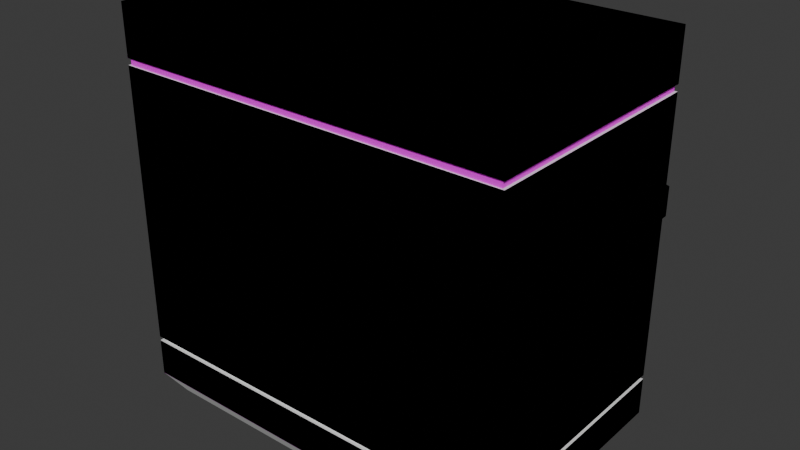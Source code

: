 # Source: lavaplatos.blend  (saved by Blender 4.1.24; exported with 4.5.12 LTS)
import bpy
from mathutils import Matrix  # noqa: F401  (used for matrix-valued properties, if any)

bpy.ops.wm.read_factory_settings(use_empty=True)
scene = bpy.context.scene
scene.name = 'Scene'

# ---- collections
col_lava_low = bpy.data.collections.new('lava_low'); scene.collection.children.link(col_lava_low)
col_lava_high = bpy.data.collections.new('lava_high'); scene.collection.children.link(col_lava_high)

# ---- images (referenced by path relative to the original .blend; pixels are not part of the script)
import os
ASSET_DIR = os.environ.get("B2B_ASSET_DIR", "")  # directory of the original .blend (textures are referenced by path, not embedded)
HERE = os.path.dirname(os.path.abspath(__file__))  # packed textures are extracted next to this script under _unpacked/

def load_image(name, relpath, width, height, colorspace="sRGB"):
    """Load a texture the original file referenced (path relative to the .blend, or extracted next to this script)."""
    p = next((c for c in (os.path.join(HERE, relpath), os.path.join(ASSET_DIR, relpath)) if relpath and os.path.exists(c)), "")
    if p:
        img = bpy.data.images.load(p, check_existing=True)
        img.name = name
    else:  # same state as the original file: an image datablock whose file is absent (Cycles renders it pink)
        img = bpy.data.images.new(name, width, height)
        img.source = "FILE"
        img.filepath = "//" + (relpath or name)
    img.colorspace_settings.name = colorspace
    return img
img_untitled = load_image('Untitled', '', 1024, 1024, 'sRGB')

# ---- materials (node trees are filled in below, after node groups)
mat_material = bpy.data.materials.new('Material')
mat_material.alpha_threshold = 0.0
mat_material.use_transparent_shadow = False
mat_material.roughness = 0.5
mat_material.line_color = (0.0, 0.0, 0.0, 1.0)

# ---- material node trees
mat_material.use_nodes = True; mat_material.node_tree.nodes.clear()
_N = mat_material.node_tree.nodes; _L = mat_material.node_tree.links
n0 = _N.new('ShaderNodeOutputMaterial'); n0.name = 'Material Output'; n0.location = (300, 300)
n1 = _N.new('ShaderNodeBsdfPrincipled'); n1.name = 'Principled BSDF'; n1.location = (10, 300)
n1.inputs[3].default_value = 1.45
n2 = _N.new('ShaderNodeTexImage'); n2.name = 'Image Texture'; n2.location = (-257, 302)
n2.image = img_untitled
_L.new(n1.outputs[0], n0.inputs[0])
_L.new(n2.outputs[0], n1.inputs[0])
n0.is_active_output = True

# ---- world
world_world = bpy.data.worlds.new('World'); scene.world = world_world
world_world.use_nodes = True; world_world.node_tree.nodes.clear()
_N = world_world.node_tree.nodes; _L = world_world.node_tree.links
n0 = _N.new('ShaderNodeOutputWorld'); n0.name = 'World Output'; n0.location = (300, 300)
n1 = _N.new('ShaderNodeBackground'); n1.name = 'Background'; n1.location = (10, 300)
n1.inputs[0].default_value = (0.05088, 0.05088, 0.05088, 1.0)
_L.new(n1.outputs[0], n0.inputs[0])
n0.is_active_output = True
world_world.color = (0.05088, 0.05088, 0.05088)
world_world.use_sun_shadow = False
world_world.sun_shadow_jitter_overblur = 0.0

# ---- meshes
me_cube_001 = bpy.data.meshes.new('Cube.001')
me_cube_001.from_pydata([(-0.7335, -0.4528, 0.7335), (-0.7335, 0.4528, 0.7335), (0.7335, -0.4528, 0.7335), (0.7335, 0.4528, 0.7335), (-0.6636, -0.4096, -0.7335), (-0.7335, -0.4528, -0.6636), (-0.7335, 0.4528, -0.6636), (-0.6636, 0.4096, -0.7335), (0.7335, -0.4528, -0.6636), (0.6636, -0.4096, -0.7335), (0.7335, 0.4528, -0.6636), (0.6636, 0.4096, -0.7335), (0.7335, -0.4528, 0.548), (0.7335, -0.4528, 0.5243), (-0.7335, -0.4528, 0.548), (-0.7335, -0.4528, 0.5243), (-0.7335, 0.4528, 0.5243), (-0.7335, 0.4528, 0.548), (0.7335, 0.4528, 0.5243), (0.7335, 0.4528, 0.548), (0.7247, 0.4474, 0.5243), (0.7247, 0.4474, 0.548), (0.7247, -0.4474, 0.548), (0.7247, -0.4474, 0.5243), (-0.7247, -0.4474, 0.548), (-0.7247, -0.4474, 0.5243), (-0.7247, 0.4474, 0.5243), (-0.7247, 0.4474, 0.548), (0.7335, -0.4528, -0.5217), (-0.7335, -0.4528, -0.5217), (0.7335, 0.4528, -0.5217), (-0.7335, 0.4528, -0.5217), (0.7335, -0.4528, -0.5061), (0.7335, 0.4528, -0.5061), (-0.7335, -0.4528, -0.5061), (-0.7335, 0.4528, -0.5061), (-0.7139, -0.4407, -0.5061), (-0.7139, -0.4407, -0.5217), (-0.7139, 0.4407, -0.5061), (-0.7139, 0.4407, -0.5217), (0.7139, -0.4407, -0.5217), (0.7139, 0.4407, -0.5217), (0.7139, -0.4407, -0.5061), (0.7139, 0.4407, -0.5061)], [], [(35, 16, 18, 33), (33, 18, 13, 32), (3, 1, 0, 2), (32, 13, 15, 34), (7, 4, 5, 6), (11, 7, 6, 10), (9, 11, 10, 8), (4, 9, 8, 5), (7, 11, 9, 4), (34, 15, 16, 35), (12, 2, 0, 14), (17, 1, 3, 19), (14, 0, 1, 17), (17, 19, 21, 27), (14, 17, 27, 24), (19, 12, 22, 21), (13, 18, 20, 23), (19, 3, 2, 12), (21, 22, 23, 20), (22, 24, 25, 23), (27, 21, 20, 26), (24, 27, 26, 25), (15, 13, 23, 25), (12, 14, 24, 22), (16, 15, 25, 26), (18, 16, 26, 20), (5, 29, 31, 6), (8, 28, 29, 5), (10, 30, 28, 8), (6, 31, 30, 10), (31, 29, 37, 39), (35, 33, 43, 38), (28, 30, 41, 40), (34, 35, 38, 36), (37, 36, 38, 39), (40, 42, 36, 37), (41, 43, 42, 40), (39, 38, 43, 41), (32, 34, 36, 42), (30, 31, 39, 41), (29, 28, 40, 37), (33, 32, 42, 43)])
_uv = me_cube_001.uv_layers.new(name='UVMap')
_uv.uv.foreach_set('vector', [0.0001055, 0.4536, 0.0001055, 0.2369, 0.3087, 0.2369, 0.3087, 0.4536, 0.4993, 0.06228, 0.4993, 0.279, 0.3089, 0.279, 0.3089, 0.06228, 0.3087, 0.1906, 0.0001054, 0.1906, 0.0001054, 0.0001054, 0.3087, 0.0001054, 0.3087, 0.7369, 0.3087, 0.9536, 0.0001056, 0.9536, 0.0001056, 0.7369, 0.3179, 0.3269, 0.4903, 0.3269, 0.4993, 0.3477, 0.3089, 0.3477, 0.2939, 0.5091, 0.01481, 0.5091, 0.0001055, 0.4918, 0.3087, 0.4918, 0.3179, 0.0001054, 0.4903, 0.0001055, 0.4993, 0.0209, 0.3089, 0.0209, 0.01481, 0.6814, 0.2939, 0.6814, 0.3087, 0.6987, 0.0001055, 0.6987, 0.01481, 0.5091, 0.2939, 0.5091, 0.2939, 0.6814, 0.01481, 0.6814, 0.4993, 0.3891, 0.4993, 0.6058, 0.3089, 0.6058, 0.3089, 0.3891, 0.3087, 0.9609, 0.3087, 0.9999, 0.0001056, 0.9999, 0.0001056, 0.9609, 0.0001054, 0.2296, 0.0001054, 0.1906, 0.3087, 0.1906, 0.3087, 0.2296, 0.4993, 0.6145, 0.4993, 0.6535, 0.3089, 0.6535, 0.3089, 0.6145, 0.0001054, 0.2296, 0.3087, 0.2296, 0.3068, 0.2307, 0.001956, 0.2307, 0.4993, 0.6145, 0.3089, 0.6145, 0.31, 0.6126, 0.4982, 0.6126, 0.4993, 0.2877, 0.3089, 0.2877, 0.31, 0.2858, 0.4982, 0.2858, 0.3089, 0.279, 0.4993, 0.279, 0.4982, 0.2808, 0.31, 0.2808, 0.4993, 0.2877, 0.4993, 0.3267, 0.3089, 0.3267, 0.3089, 0.2877, 0.4982, 0.2858, 0.31, 0.2858, 0.31, 0.2808, 0.4982, 0.2808, 0.3068, 0.9597, 0.001957, 0.9597, 0.001957, 0.9547, 0.3068, 0.9547, 0.001956, 0.2307, 0.3068, 0.2307, 0.3068, 0.2357, 0.001956, 0.2357, 0.4982, 0.6126, 0.31, 0.6126, 0.31, 0.6076, 0.4982, 0.6076, 0.0001056, 0.9536, 0.3087, 0.9536, 0.3068, 0.9547, 0.001957, 0.9547, 0.3087, 0.9609, 0.0001056, 0.9609, 0.001957, 0.9597, 0.3068, 0.9597, 0.3089, 0.6058, 0.4993, 0.6058, 0.4982, 0.6076, 0.31, 0.6076, 0.3087, 0.2369, 0.0001055, 0.2369, 0.001956, 0.2357, 0.3068, 0.2357, 0.4993, 0.3477, 0.4993, 0.3776, 0.3089, 0.3776, 0.3089, 0.3477, 0.3087, 0.6987, 0.3087, 0.7285, 0.0001055, 0.7285, 0.0001055, 0.6987, 0.4993, 0.0209, 0.4993, 0.05075, 0.3089, 0.05075, 0.3089, 0.0209, 0.0001055, 0.4918, 0.0001055, 0.4619, 0.3087, 0.4619, 0.3087, 0.4918, 0.3089, 0.3776, 0.4993, 0.3776, 0.4968, 0.3817, 0.3114, 0.3817, 0.0001055, 0.4536, 0.3087, 0.4536, 0.3045, 0.4561, 0.004231, 0.4561, 0.3089, 0.05075, 0.4993, 0.05075, 0.4968, 0.05488, 0.3114, 0.05488, 0.4993, 0.3891, 0.3089, 0.3891, 0.3114, 0.385, 0.4968, 0.385, 0.4968, 0.3817, 0.4968, 0.385, 0.3114, 0.385, 0.3114, 0.3817, 0.3045, 0.7311, 0.3045, 0.7343, 0.004231, 0.7343, 0.004231, 0.7311, 0.4968, 0.05488, 0.4968, 0.05815, 0.3114, 0.05815, 0.3114, 0.05488, 0.004231, 0.4594, 0.004231, 0.4561, 0.3045, 0.4561, 0.3045, 0.4594, 0.3087, 0.7369, 0.0001056, 0.7369, 0.004231, 0.7343, 0.3045, 0.7343, 0.3087, 0.4619, 0.0001055, 0.4619, 0.004231, 0.4594, 0.3045, 0.4594, 0.0001055, 0.7285, 0.3087, 0.7285, 0.3045, 0.7311, 0.004231, 0.7311, 0.4993, 0.06228, 0.3089, 0.06228, 0.3114, 0.05815, 0.4968, 0.05815])
me_cube_001.materials.append(mat_material)
me_cube_001.update()
me_cylinder_004 = bpy.data.meshes.new('Cylinder.004')
me_cylinder_004.from_pydata([(0.02259, 0.03381, 0.02288), (0.03982, 0.00792, 0.02288), (0.03982, 0.00792, 0.04499), (0.03381, -0.02259, 0.02288), (0.007934, -0.03989, 0.02288), (-0.02259, -0.03381, 0.02288), (-0.03989, -0.007934, 0.02288), (-0.03381, 0.02259, 0.02288), (-0.007934, 0.03989, 0.02288), (-0.00792, 0.03982, 0.02288), (0.02256, 0.03376, 0.02288), (0.02256, 0.03376, 0.04499), (-0.00792, 0.03982, 0.04499), (0.03989, 0.007934, 0.02288), (0.03376, -0.02256, 0.02288), (0.03376, -0.02256, 0.04499), (0.00792, -0.03982, 0.02288), (0.00792, -0.03982, 0.04499), (-0.02256, -0.03376, 0.02288), (-0.02256, -0.03376, 0.04499), (-0.03982, -0.00792, 0.02288), (-0.03982, -0.00792, 0.04499), (-0.03376, 0.02256, 0.02288), (-0.03376, 0.02256, 0.04499), (0.007911, 0.03977, 0.02288), (0.007911, 0.03977, 0.04499), (0.03372, 0.02253, 0.02288), (0.03977, -0.007911, 0.04499), (0.02253, -0.03372, 0.04499), (-0.007911, -0.03977, 0.04499), (-0.03372, -0.02253, 0.04499), (-0.03977, 0.007911, 0.02288), (-0.03977, 0.007911, 0.04499), (-0.02253, 0.03372, 0.02288), (-0.02253, 0.03372, 0.04499), (0.03372, 0.02253, 0.04499), (0.03977, -0.007911, 0.02288), (0.02253, -0.03372, 0.02288), (-0.007911, -0.03977, 0.02288), (-0.03372, -0.02253, 0.02288), (2.576e-11, 2.839e-09, 0.02288)], [], [(17, 16, 37, 28), (27, 36, 1, 2), (19, 18, 38, 29), (28, 37, 14, 15), (21, 20, 39, 30), (29, 38, 16, 17), (23, 22, 31, 32), (30, 39, 18, 19), (12, 9, 33, 34), (32, 31, 20, 21), (11, 10, 24, 25), (34, 33, 22, 23), (2, 1, 26, 35), (25, 24, 9, 12), (8, 24, 40, 33), (0, 26, 40, 24), (13, 36, 40, 26), (3, 37, 40, 36), (4, 38, 40, 37), (5, 39, 40, 38), (6, 31, 40, 39), (7, 33, 40, 31), (35, 26, 10, 11), (15, 14, 36, 27)])
me_cylinder_004.polygons.foreach_set('use_smooth', [True] * 24)
_k = set([(0, 24), (0, 26), (1, 26), (1, 36), (2, 27), (2, 35), (3, 36), (3, 37), (4, 37), (4, 38), (5, 38), (5, 39), (6, 31), (6, 39), (7, 31), (7, 33), (8, 24), (8, 33), (9, 24), (9, 33), (10, 24), (10, 26), (11, 25), (11, 35), (12, 25), (12, 34), (13, 26), (13, 36), (14, 36), (14, 37), (15, 27), (15, 28), (16, 37), (16, 38), (17, 28), (17, 29), (18, 38), (18, 39), (19, 29), (19, 30), (20, 31), (20, 39), (21, 30), (21, 32), (22, 31), (22, 33), (23, 32), (23, 34)])
me_cylinder_004.attributes.new('sharp_edge', 'BOOLEAN', 'EDGE').data.foreach_set('value', [ (min(e.vertices), max(e.vertices)) in _k for e in me_cylinder_004.edges])
_uv = me_cylinder_004.uv_layers.new(name='UVMap')
_uv.uv.foreach_set('vector', [-2.571e-15, 5.883e-08, 0.08731, 3.816e-09, 0.08731, 0.0625, 1.197e-08, 0.0625, 2.122e-08, 0.1875, 0.08731, 0.1875, 0.08731, 0.25, 3.319e-08, 0.25, 6.47e-08, 0.875, 0.08731, 0.875, 0.08731, 0.9375, 7.668e-08, 0.9375, 1.197e-08, 0.0625, 0.08731, 0.0625, 0.08731, 0.125, 9.243e-09, 0.125, 5.546e-08, 0.75, 0.08731, 0.75, 0.08731, 0.8125, 6.743e-08, 0.8125, 7.668e-08, 0.9375, 0.08731, 0.9375, 0.08731, 1.0, 8.865e-08, 1.0, 6.092e-08, 0.625, 0.08731, 0.625, 0.08731, 0.6875, 7.29e-08, 0.6875, 6.743e-08, 0.8125, 0.08731, 0.8125, 0.08731, 0.875, 6.47e-08, 0.875, 5.168e-08, 0.5, 0.08731, 0.5, 0.08731, 0.5625, 6.365e-08, 0.5625, 7.29e-08, 0.6875, 0.08731, 0.6875, 0.08731, 0.75, 5.546e-08, 0.75, 4.244e-08, 0.375, 0.08731, 0.375, 0.08731, 0.4375, 5.441e-08, 0.4375, 6.365e-08, 0.5625, 0.08731, 0.5625, 0.08731, 0.625, 6.092e-08, 0.625, 3.319e-08, 0.25, 0.08731, 0.25, 0.08731, 0.3125, 4.517e-08, 0.3125, 5.441e-08, 0.4375, 0.08731, 0.4375, 0.08731, 0.5, 5.168e-08, 0.5, 0.08731, 0.1248, 0.1121, 0.06734, 0.2445, 0.1572, 0.08731, 0.1873, 0.1563, 0.02311, 0.2144, 4.672e-08, 0.2445, 0.1572, 0.1121, 0.06734, 0.277, 1.096e-08, 0.3344, 0.02476, 0.2445, 0.1572, 0.2144, 4.672e-08, 0.3787, 0.06899, 0.4018, 0.1271, 0.2445, 0.1572, 0.3344, 0.02476, 0.4018, 0.1897, 0.377, 0.2471, 0.2445, 0.1572, 0.4018, 0.1271, 0.3328, 0.2914, 0.2746, 0.3145, 0.2445, 0.1572, 0.377, 0.2471, 0.2121, 0.3145, 0.1547, 0.2897, 0.2445, 0.1572, 0.2746, 0.3145, 0.1104, 0.2455, 0.08731, 0.1873, 0.2445, 0.1572, 0.1547, 0.2897, 4.517e-08, 0.3125, 0.08731, 0.3125, 0.08731, 0.375, 4.244e-08, 0.375, 9.243e-09, 0.125, 0.08731, 0.125, 0.08731, 0.1875, 2.122e-08, 0.1875])
me_cylinder_004.materials.append(mat_material)
me_cylinder_004.update()
me_cube_002 = bpy.data.meshes.new('Cube.002')
me_cube_002.from_pydata([(-0.7324, 1.13, 0.7548), (-0.7324, 1.13, 0.8604), (-0.7324, 1.153, 0.7548), (-0.7324, 1.153, 0.8604), (0.7346, 1.13, 0.7548), (0.7346, 1.13, 0.8604), (0.7346, 1.153, 0.7548), (0.7346, 1.153, 0.8604), (0.6613, 1.184, 0.7548), (-0.6591, 1.184, 0.7548), (-0.6591, 1.184, 0.8604), (0.6613, 1.184, 0.8604), (-0.6591, 1.161, 0.7548), (0.6613, 1.161, 0.7548), (0.6613, 1.161, 0.8604), (-0.6591, 1.161, 0.8604)], [], [(0, 1, 3, 2), (8, 11, 7, 6), (6, 7, 5, 4), (12, 15, 1, 0), (8, 6, 4, 13), (10, 3, 1, 15), (7, 11, 14, 5), (11, 10, 15, 14), (2, 9, 12, 0), (9, 8, 13, 12), (4, 5, 14, 13), (13, 14, 15, 12), (2, 3, 10, 9), (9, 10, 11, 8)])
_uv = me_cube_002.uv_layers.new(name='UVMap')
_uv.uv.foreach_set('vector', [0.06921, 1.0, 4.371e-08, 1.0, 4.306e-08, 0.985, 0.06921, 0.985, 0.06921, 0.06711, 2.934e-09, 0.06711, 6.55e-10, 0.01498, 0.06921, 0.01498, 0.06921, 0.01498, 6.55e-10, 0.01498, 0.0, 0.0, 0.06921, -3.025e-09, 0.06921, 0.9179, 0.1384, 0.9179, 0.1384, 0.97, 0.06921, 0.97, 0.1384, 0.04806, 0.1586, -4.678e-08, 0.1736, -4.744e-08, 0.1534, 0.04806, 0.2088, 0.9138, 0.1886, 0.9619, 0.1736, 0.9619, 0.1938, 0.9138, 0.1886, 3.16e-08, 0.2088, 0.04806, 0.1938, 0.04806, 0.1736, 3.226e-08, 0.2088, 0.04806, 0.2088, 0.9138, 0.1938, 0.9138, 0.1938, 0.04806, 0.1586, 0.9619, 0.1384, 0.9138, 0.1534, 0.9138, 0.1736, 0.9619, 0.1384, 0.9138, 0.1384, 0.04806, 0.1534, 0.04806, 0.1534, 0.9138, 0.06921, 3.682e-08, 0.1384, -6.05e-09, 0.1384, 0.05213, 0.06921, 0.05213, 0.06921, 0.05213, 0.1384, 0.05213, 0.1384, 0.9179, 0.06921, 0.9179, 0.06921, 0.985, 4.306e-08, 0.985, 4.078e-08, 0.9329, 0.06921, 0.9329, 0.06921, 0.9329, 4.078e-08, 0.9329, 2.934e-09, 0.06711, 0.06921, 0.06711])
me_cube_002.materials.append(mat_material)
me_cube_002.update()
me_plane = bpy.data.meshes.new('Plane')
me_plane.from_pydata([(-0.1513, -0.05198, 0.007122), (0.1404, -0.05198, 0.007122), (-0.1513, 0.08522, 0.007122), (0.1404, 0.08522, 0.007122), (-0.1513, 0.08522, 0.002163), (-0.1513, -0.05198, 0.002163), (0.1404, -0.05198, 0.002163), (0.1404, 0.08522, 0.002163)], [], [(0, 2, 3, 1), (5, 6, 7, 4), (1, 3, 7, 6), (2, 0, 5, 4), (3, 2, 4, 7), (0, 1, 6, 5)])
_k = set([(0, 1), (0, 2), (0, 5), (1, 3), (1, 6), (2, 3), (2, 4), (3, 7), (4, 5), (4, 7), (5, 6), (6, 7)])
me_plane.attributes.new('sharp_edge', 'BOOLEAN', 'EDGE').data.foreach_set('value', [ (min(e.vertices), max(e.vertices)) in _k for e in me_plane.edges])
_uv = me_plane.uv_layers.new(name='UVMap')
_uv.uv.foreach_set('vector', [0.4713, 0.01654, 0.9262, 0.01654, 0.9262, 0.9835, 0.4713, 0.9835, 0.4549, 0.01654, 0.4549, 0.9835, 9.712e-05, 0.9835, 9.716e-05, 0.01654, 0.4549, 0.9999, 9.708e-05, 0.9999, 9.712e-05, 0.9835, 0.4549, 0.9835, 9.716e-05, 9.706e-05, 0.4549, 9.711e-05, 0.4549, 0.01654, 9.716e-05, 0.01654, 0.9262, 0.9835, 0.9262, 0.01654, 0.9426, 0.01654, 0.9426, 0.9835, 0.4713, 0.01654, 0.4713, 0.9835, 0.4549, 0.9835, 0.4549, 0.01654])
me_plane.materials.append(mat_material)
me_plane.update()
me_plane_001 = bpy.data.meshes.new('Plane.001')
me_plane_001.from_pydata([(-1.037, -0.7577, 0.04883), (0.9626, -0.7577, 0.04883), (-1.037, 1.242, 0.04883), (0.9626, 1.242, 0.04883), (-1.037, 1.242, 0.01483), (-1.037, -0.7577, 0.01483), (0.9626, -0.7577, 0.01483), (0.9626, 1.242, 0.01483)], [], [(0, 2, 3, 1), (5, 6, 7, 4), (1, 3, 7, 6), (2, 0, 5, 4), (3, 2, 4, 7), (0, 1, 6, 5)])
_k = set([(0, 1), (0, 2), (0, 5), (1, 3), (1, 6), (2, 3), (2, 4), (3, 7), (4, 5), (4, 7), (5, 6), (6, 7)])
me_plane_001.attributes.new('sharp_edge', 'BOOLEAN', 'EDGE').data.foreach_set('value', [ (min(e.vertices), max(e.vertices)) in _k for e in me_plane_001.edges])
_uv = me_plane_001.uv_layers.new(name='UVMap')
_uv.uv.foreach_set('vector', [0.0, 0.0, 0.0, 1.0, 1.0, 1.0, 1.0, 0.0, 0.0, 0.0, 1.0, 0.0, 1.0, 1.0, 0.0, 1.0, 1.0, 0.0, 1.0, 1.0, 1.0, 1.0, 1.0, 0.0, 0.0, 1.0, 0.0, 0.0, 0.0, 0.0, 0.0, 1.0, 1.0, 1.0, 0.0, 1.0, 0.0, 1.0, 1.0, 1.0, 0.0, 0.0, 1.0, 0.0, 1.0, 0.0, 0.0, 0.0])
me_plane_001.update()
me_cube_003 = bpy.data.meshes.new('Cube.003')
me_cube_003.from_pydata([(-0.7324, 1.13, 0.7548), (-0.7324, 1.13, 0.8604), (-0.7324, 1.153, 0.7548), (-0.7324, 1.153, 0.8604), (0.7346, 1.13, 0.7548), (0.7346, 1.13, 0.8604), (0.7346, 1.153, 0.7548), (0.7346, 1.153, 0.8604), (0.6613, 1.184, 0.7548), (-0.6591, 1.184, 0.7548), (-0.6591, 1.184, 0.8604), (0.6613, 1.184, 0.8604), (-0.6591, 1.161, 0.7548), (0.6613, 1.161, 0.7548), (0.6613, 1.161, 0.8604), (-0.6591, 1.161, 0.8604)], [], [(0, 1, 3, 2), (8, 11, 7, 6), (6, 7, 5, 4), (12, 15, 1, 0), (8, 6, 4, 13), (10, 3, 1, 15), (7, 11, 14, 5), (11, 10, 15, 14), (2, 9, 12, 0), (9, 8, 13, 12), (4, 5, 14, 13), (13, 14, 15, 12), (2, 3, 10, 9), (9, 10, 11, 8)])
_uv = me_cube_003.uv_layers.new(name='UVMap')
_uv.uv.foreach_set('vector', [0.375, 0.0, 0.625, 0.0, 0.625, 0.25, 0.375, 0.25, 0.375, 0.4875, 0.625, 0.4875, 0.625, 0.5, 0.375, 0.5, 0.375, 0.5, 0.625, 0.5, 0.625, 0.75, 0.375, 0.75, 0.375, 0.9875, 0.625, 0.9875, 0.625, 1.0, 0.375, 1.0, 0.3625, 0.5, 0.375, 0.5, 0.375, 0.75, 0.3625, 0.75, 0.8625, 0.5, 0.875, 0.5, 0.875, 0.75, 0.8625, 0.75, 0.625, 0.5, 0.6375, 0.5, 0.6375, 0.75, 0.625, 0.75, 0.6375, 0.5, 0.8625, 0.5, 0.8625, 0.75, 0.6375, 0.75, 0.125, 0.5, 0.1375, 0.5, 0.1375, 0.75, 0.125, 0.75, 0.1375, 0.5, 0.3625, 0.5, 0.3625, 0.75, 0.1375, 0.75, 0.375, 0.75, 0.625, 0.75, 0.625, 0.7625, 0.375, 0.7625, 0.375, 0.7625, 0.625, 0.7625, 0.625, 0.9875, 0.375, 0.9875, 0.375, 0.25, 0.625, 0.25, 0.625, 0.2625, 0.375, 0.2625, 0.375, 0.2625, 0.625, 0.2625, 0.625, 0.4875, 0.375, 0.4875])
me_cube_003.update()
me_cube_004 = bpy.data.meshes.new('Cube.004')
me_cube_004.from_pydata([(-1.0, -1.0, 1.0), (-1.0, 1.0, 1.0), (1.0, -1.0, 1.0), (1.0, 1.0, 1.0), (-0.9047, -0.9047, -1.0), (-1.0, -1.0, -0.9047), (-1.0, 1.0, -0.9047), (-0.9047, 0.9047, -1.0), (1.0, -1.0, -0.9047), (0.9047, -0.9047, -1.0), (1.0, 1.0, -0.9047), (0.9047, 0.9047, -1.0), (1.0, -1.0, 0.7472), (1.0, -1.0, 0.7148), (-1.0, -1.0, 0.7472), (-1.0, -1.0, 0.7148), (-1.0, 1.0, 0.7148), (-1.0, 1.0, 0.7472), (1.0, 1.0, 0.7148), (1.0, 1.0, 0.7472), (0.988, 0.988, 0.7148), (0.988, 0.988, 0.7472), (0.988, -0.988, 0.7472), (0.988, -0.988, 0.7148), (-0.988, -0.988, 0.7472), (-0.988, -0.988, 0.7148), (-0.988, 0.988, 0.7148), (-0.988, 0.988, 0.7472), (1.0, -1.0, -0.7112), (-1.0, -1.0, -0.7112), (1.0, 1.0, -0.7112), (-1.0, 1.0, -0.7112), (1.0, -1.0, -0.69), (1.0, 1.0, -0.69), (-1.0, -1.0, -0.69), (-1.0, 1.0, -0.69), (-0.9733, -0.9733, -0.69), (-0.9733, -0.9733, -0.7112), (-0.9733, 0.9733, -0.69), (-0.9733, 0.9733, -0.7112), (0.9733, -0.9733, -0.7112), (0.9733, 0.9733, -0.7112), (0.9733, -0.9733, -0.69), (0.9733, 0.9733, -0.69)], [], [(35, 16, 18, 33), (33, 18, 13, 32), (3, 1, 0, 2), (32, 13, 15, 34), (7, 4, 5, 6), (11, 7, 6, 10), (9, 11, 10, 8), (4, 9, 8, 5), (7, 11, 9, 4), (34, 15, 16, 35), (12, 2, 0, 14), (17, 1, 3, 19), (14, 0, 1, 17), (17, 19, 21, 27), (14, 17, 27, 24), (19, 12, 22, 21), (13, 18, 20, 23), (19, 3, 2, 12), (21, 22, 23, 20), (22, 24, 25, 23), (27, 21, 20, 26), (24, 27, 26, 25), (15, 13, 23, 25), (12, 14, 24, 22), (16, 15, 25, 26), (18, 16, 26, 20), (5, 29, 31, 6), (8, 28, 29, 5), (10, 30, 28, 8), (6, 31, 30, 10), (31, 29, 37, 39), (35, 33, 43, 38), (28, 30, 41, 40), (34, 35, 38, 36), (37, 36, 38, 39), (40, 42, 36, 37), (41, 43, 42, 40), (39, 38, 43, 41), (32, 34, 36, 42), (30, 31, 39, 41), (29, 28, 40, 37), (33, 32, 42, 43)])
_uv = me_cube_004.uv_layers.new(name='UVMap')
_uv.uv.foreach_set('vector', [0.4142, 0.25, 0.5926, 0.25, 0.5926, 0.5, 0.4142, 0.5, 0.4142, 0.5, 0.5926, 0.5, 0.5926, 0.75, 0.4142, 0.75, 0.625, 0.5, 0.875, 0.5, 0.875, 0.75, 0.625, 0.75, 0.4142, 0.75, 0.5926, 0.75, 0.5926, 1.0, 0.4142, 1.0, 0.1369, 0.5119, 0.1369, 0.7381, 0.125, 0.75, 0.125, 0.5, 0.3631, 0.5119, 0.1369, 0.5119, 0.125, 0.5, 0.375, 0.5, 0.3631, 0.7381, 0.3631, 0.5119, 0.3869, 0.5, 0.3869, 0.75, 0.1369, 0.7381, 0.3631, 0.7381, 0.375, 0.75, 0.125, 0.75, 0.1369, 0.5119, 0.3631, 0.5119, 0.3631, 0.7381, 0.1369, 0.7381, 0.4142, 0.0, 0.5926, 0.0, 0.5926, 0.25, 0.4142, 0.25, 0.5934, 0.75, 0.625, 0.75, 0.625, 1.0, 0.5934, 1.0, 0.5934, 0.25, 0.625, 0.25, 0.625, 0.5, 0.5934, 0.5, 0.5934, 0.0, 0.625, 0.0, 0.625, 0.25, 0.5934, 0.25, 0.5934, 0.25, 0.5934, 0.5, 0.5934, 0.5, 0.5934, 0.25, 0.5934, 0.0, 0.5934, 0.25, 0.5934, 0.25, 0.5934, 0.0, 0.5934, 0.5, 0.5934, 0.75, 0.5934, 0.75, 0.5934, 0.5, 0.5926, 0.75, 0.5926, 0.5, 0.5926, 0.5, 0.5926, 0.75, 0.5934, 0.5, 0.625, 0.5, 0.625, 0.75, 0.5934, 0.75, 0.5934, 0.5, 0.5934, 0.75, 0.5926, 0.75, 0.5926, 0.5, 0.5934, 0.75, 0.5934, 1.0, 0.5926, 1.0, 0.5926, 0.75, 0.5934, 0.25, 0.5934, 0.5, 0.5926, 0.5, 0.5926, 0.25, 0.5934, 0.0, 0.5934, 0.25, 0.5926, 0.25, 0.5926, 0.0, 0.5926, 1.0, 0.5926, 0.75, 0.5926, 0.75, 0.5926, 1.0, 0.5934, 0.75, 0.5934, 1.0, 0.5934, 1.0, 0.5934, 0.75, 0.5926, 0.25, 0.5926, 0.0, 0.5926, 0.0, 0.5926, 0.25, 0.5926, 0.5, 0.5926, 0.25, 0.5926, 0.25, 0.5926, 0.5, 0.3869, 0.0, 0.4115, 0.0, 0.4115, 0.25, 0.3869, 0.25, 0.3869, 0.75, 0.4115, 0.75, 0.4115, 1.0, 0.3869, 1.0, 0.3869, 0.5, 0.4115, 0.5, 0.4115, 0.75, 0.3869, 0.75, 0.3869, 0.25, 0.4115, 0.25, 0.4115, 0.5, 0.3869, 0.5, 0.4115, 0.25, 0.4115, 0.0, 0.4115, 0.0, 0.4115, 0.25, 0.4142, 0.25, 0.4142, 0.5, 0.4142, 0.5, 0.4142, 0.25, 0.4115, 0.75, 0.4115, 0.5, 0.4115, 0.5, 0.4115, 0.75, 0.4142, 0.0, 0.4142, 0.25, 0.4142, 0.25, 0.4142, 0.0, 0.4115, 0.0, 0.4142, 0.0, 0.4142, 0.25, 0.4115, 0.25, 0.4115, 0.75, 0.4142, 0.75, 0.4142, 1.0, 0.4115, 1.0, 0.4115, 0.5, 0.4142, 0.5, 0.4142, 0.75, 0.4115, 0.75, 0.4115, 0.25, 0.4142, 0.25, 0.4142, 0.5, 0.4115, 0.5, 0.4142, 0.75, 0.4142, 1.0, 0.4142, 1.0, 0.4142, 0.75, 0.4115, 0.5, 0.4115, 0.25, 0.4115, 0.25, 0.4115, 0.5, 0.4115, 1.0, 0.4115, 0.75, 0.4115, 0.75, 0.4115, 1.0, 0.4142, 0.5, 0.4142, 0.75, 0.4142, 0.75, 0.4142, 0.5])
me_cube_004.update()
me_cylinder_009 = bpy.data.meshes.new('Cylinder.009')
me_cylinder_009.from_pydata([(0.5022, 0.7516, 0.5084), (0.885, 0.176, 0.5084), (0.885, 0.176, 1.0), (0.7516, -0.5022, 0.5084), (0.1763, -0.8865, 0.5084), (-0.5022, -0.7516, 0.5084), (-0.8865, -0.1763, 0.5084), (-0.7516, 0.5022, 0.5084), (-0.1763, 0.8865, 0.5084), (-0.176, 0.885, 0.5084), (0.5013, 0.7503, 0.5084), (0.5013, 0.7503, 1.0), (-0.176, 0.885, 1.0), (0.8865, 0.1763, 0.5084), (0.7503, -0.5013, 0.5084), (0.7503, -0.5013, 1.0), (0.176, -0.885, 0.5084), (0.176, -0.885, 1.0), (-0.5013, -0.7503, 0.5084), (-0.5013, -0.7503, 1.0), (-0.885, -0.176, 0.5084), (-0.885, -0.176, 1.0), (-0.7503, 0.5013, 0.5084), (-0.7503, 0.5013, 1.0), (0.1758, 0.884, 0.5084), (0.1758, 0.884, 1.0), (0.7494, 0.5008, 0.5084), (0.884, -0.1758, 1.0), (0.5008, -0.7494, 1.0), (-0.1758, -0.884, 1.0), (-0.7494, -0.5008, 1.0), (-0.884, 0.1758, 0.5084), (-0.884, 0.1758, 1.0), (-0.5008, 0.7494, 0.5084), (-0.5008, 0.7494, 1.0), (0.7494, 0.5008, 1.0), (0.884, -0.1758, 0.5084), (0.5008, -0.7494, 0.5084), (-0.1758, -0.884, 0.5084), (-0.7494, -0.5008, 0.5084), (5.726e-10, 6.31e-08, 0.5084)], [], [(17, 16, 37, 28), (27, 36, 1, 2), (19, 18, 38, 29), (28, 37, 14, 15), (21, 20, 39, 30), (29, 38, 16, 17), (23, 22, 31, 32), (30, 39, 18, 19), (12, 9, 33, 34), (32, 31, 20, 21), (11, 10, 24, 25), (34, 33, 22, 23), (2, 1, 26, 35), (25, 24, 9, 12), (8, 24, 40, 33), (0, 26, 40, 24), (13, 36, 40, 26), (3, 37, 40, 36), (4, 38, 40, 37), (5, 39, 40, 38), (6, 31, 40, 39), (7, 33, 40, 31), (35, 26, 10, 11), (15, 14, 36, 27)])
me_cylinder_009.polygons.foreach_set('use_smooth', [True] * 24)
_k = set([(0, 24), (0, 26), (1, 26), (1, 36), (2, 27), (2, 35), (3, 36), (3, 37), (4, 37), (4, 38), (5, 38), (5, 39), (6, 31), (6, 39), (7, 31), (7, 33), (8, 24), (8, 33), (9, 24), (9, 33), (10, 24), (10, 26), (11, 25), (11, 35), (12, 25), (12, 34), (13, 26), (13, 36), (14, 36), (14, 37), (15, 27), (15, 28), (16, 37), (16, 38), (17, 28), (17, 29), (18, 38), (18, 39), (19, 29), (19, 30), (20, 31), (20, 39), (21, 30), (21, 32), (22, 31), (22, 33), (23, 32), (23, 34)])
me_cylinder_009.attributes.new('sharp_edge', 'BOOLEAN', 'EDGE').data.foreach_set('value', [ (min(e.vertices), max(e.vertices)) in _k for e in me_cylinder_009.edges])
_uv = me_cylinder_009.uv_layers.new(name='UVMap')
_uv.uv.foreach_set('vector', [0.5312, 1.0, 0.5312, 0.5, 0.5938, 0.5, 0.5938, 1.0, 0.7188, 1.0, 0.7188, 0.5, 0.7812, 0.5, 0.7812, 1.0, 0.4062, 1.0, 0.4062, 0.5, 0.4688, 0.5, 0.4688, 1.0, 0.5938, 1.0, 0.5938, 0.5, 0.6562, 0.5, 0.6562, 1.0, 0.2812, 1.0, 0.2812, 0.5, 0.3438, 0.5, 0.3438, 1.0, 0.4688, 1.0, 0.4688, 0.5, 0.5312, 0.5, 0.5312, 1.0, 0.1562, 1.0, 0.1562, 0.5, 0.2188, 0.5, 0.2188, 1.0, 0.3438, 1.0, 0.3438, 0.5, 0.4062, 0.5, 0.4062, 1.0, 0.03125, 1.0, 0.03125, 0.5, 0.09375, 0.5, 0.09375, 1.0, 0.2188, 1.0, 0.2188, 0.5, 0.2812, 0.5, 0.2812, 1.0, 0.9063, 1.0, 0.9063, 0.5, 0.4688, 0.5, 0.4688, 1.0, 0.09375, 1.0, 0.09375, 0.5, 0.1562, 0.5, 0.1562, 1.0, 0.7812, 1.0, 0.7812, 0.5, 0.8438, 0.5, 0.8438, 1.0, 0.4688, 1.0, 0.4688, 0.5, 0.03125, 0.5, 0.03125, 1.0, 0.7032, 0.4854, 0.7933, 0.4675, 0.75, 0.25, 0.6268, 0.4344, 0.8833, 0.4496, 0.9344, 0.3732, 0.75, 0.25, 0.7933, 0.4675, 0.9854, 0.2968, 0.9675, 0.2067, 0.75, 0.25, 0.9344, 0.3732, 0.9496, 0.1167, 0.8732, 0.06564, 0.75, 0.25, 0.9675, 0.2067, 0.7968, 0.01461, 0.7067, 0.03253, 0.75, 0.25, 0.8732, 0.06564, 0.6167, 0.05045, 0.5656, 0.1268, 0.75, 0.25, 0.7067, 0.03253, 0.5146, 0.2032, 0.5325, 0.2933, 0.75, 0.25, 0.5656, 0.1268, 0.5504, 0.3833, 0.6268, 0.4344, 0.75, 0.25, 0.5325, 0.2933, 0.8438, 1.0, 0.8438, 0.5, 0.9063, 0.5, 0.9063, 1.0, 0.6562, 1.0, 0.6562, 0.5, 0.7188, 0.5, 0.7188, 1.0])
me_cylinder_009.update()

# ---- objects
ob_lavaplatos_low = bpy.data.objects.new('lavaplatos_low', me_cube_001)
ob_boton_low = bpy.data.objects.new('boton_low', me_cylinder_004)
ob_palanca_low = bpy.data.objects.new('palanca_low', me_cube_002)
ob_panel_low = bpy.data.objects.new('panel_low', me_plane)
ob_panel_high = bpy.data.objects.new('panel_high', me_plane_001)
ob_palanca_high = bpy.data.objects.new('palanca_high', me_cube_003)
ob_lavaplatos_high = bpy.data.objects.new('lavaplatos_high', me_cube_004)
ob_boton_high = bpy.data.objects.new('boton_high', me_cylinder_009)

# ---- transforms, parenting, visibility, modifiers, constraints
ob_lavaplatos_low.location = (0.5628, 0.0, 0.0)
ob_boton_low.location = (0.03775, 0.4978, 0.6381)
ob_boton_low.rotation_euler = (1.571, -0.0, 0.0)
ob_palanca_low.location = (0.5617, -0.6773, -0.6591)
ob_panel_low.location = (0.2454, 0.4599, 0.6192)
ob_panel_low.rotation_euler = (1.571, -0.0, 0.0)
_m = ob_panel_low.modifiers.new('EdgeSplit', 'EDGE_SPLIT')
_m.use_edge_angle = False
ob_panel_high.location = (0.2454, 0.4599, 0.6192)
ob_panel_high.rotation_euler = (1.571, -0.0, 0.0)
ob_panel_high.scale = (0.1458, 0.0686, 0.1458)
_m = ob_panel_high.modifiers.new('Bevel', 'BEVEL')
_m.width = 0.01
_m.width_pct = 0.01
_m.segments = 2
_m.limit_method = 'WEIGHT'
ob_palanca_high.location = (0.5617, -0.6773, -0.6591)
_m = ob_palanca_high.modifiers.new('Bevel', 'BEVEL')
_m.width = 0.01
_m.width_pct = 0.01
_m.segments = 2
_m.limit_method = 'WEIGHT'
ob_lavaplatos_high.location = (0.5628, 0.0, 0.0)
ob_lavaplatos_high.scale = (0.7335, 0.4528, 0.7335)
_m = ob_lavaplatos_high.modifiers.new('Bevel', 'BEVEL')
_m.width = 0.01
_m.width_pct = 0.01
_m.segments = 2
_m.limit_method = 'WEIGHT'
ob_boton_high.location = (0.03775, 0.4978, 0.6381)
ob_boton_high.rotation_euler = (1.571, -0.0, 0.0)
ob_boton_high.scale = (0.04499, 0.04499, 0.04499)

# ---- collection membership
col_lava_low.objects.link(ob_lavaplatos_low)
col_lava_low.objects.link(ob_boton_low)
col_lava_low.objects.link(ob_palanca_low)
col_lava_low.objects.link(ob_panel_low)
col_lava_high.objects.link(ob_panel_high)
col_lava_high.objects.link(ob_palanca_high)
col_lava_high.objects.link(ob_lavaplatos_high)
col_lava_high.objects.link(ob_boton_high)

# ---- scene / render settings (as saved in the file)
scene.frame_start = 1; scene.frame_end = 250; scene.frame_set(1)
scene.render.engine = 'BLENDER_EEVEE_NEXT'
scene.cycles.sampling_pattern = 'TABULATED_SOBOL'
scene.eevee.ray_tracing_options.trace_max_roughness = 0.0
bpy.context.view_layer.update()

# ---- added for rendering (the .blend has no active camera and no usable light): camera, sun
cam_auto = bpy.data.cameras.new('AutoCamera')
cam_auto.lens = 50.0
cam_auto.sensor_width = 36.0
cam_auto.clip_end = 1000.0
ob_auto_camera = bpy.data.objects.new('AutoCamera', cam_auto)
scene.collection.objects.link(ob_auto_camera)
ob_auto_camera.location = (2.67757, -2.51089, 1.69181)
ob_auto_camera.rotation_euler = (1.09748, -7.21219e-08, 0.694738)
scene.camera = ob_auto_camera
light_auto_sun = bpy.data.lights.new('AutoSun', 'SUN')
light_auto_sun.energy = 3.0
light_auto_sun.angle = 0.0523599
ob_auto_sun = bpy.data.objects.new('AutoSun', light_auto_sun)
scene.collection.objects.link(ob_auto_sun)
ob_auto_sun.rotation_euler = (0.872665, 0.174533, 0.523599)
bpy.context.view_layer.update()
